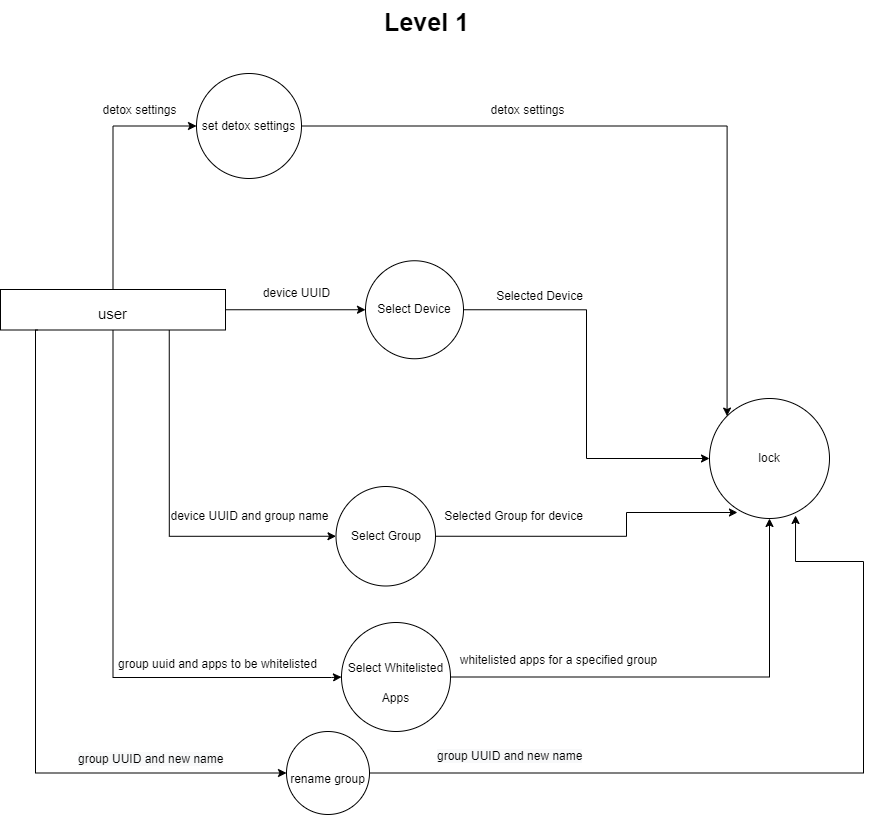

The diagram above was exported from draw.io. Its source (the exported page's mxGraphModel, read from the mxfile embedded in the PNG):
<mxGraphModel dx="852" dy="1614" grid="1" gridSize="10" guides="1" tooltips="1" connect="1" arrows="1" fold="1" page="1" pageScale="1" pageWidth="850" pageHeight="1100" math="0" shadow="0">
  <root>
    <mxCell id="0" />
    <mxCell id="1" parent="0" />
    <mxCell id="CIOa30Awcl93eVPWUvc--82" style="edgeStyle=orthogonalEdgeStyle;rounded=0;orthogonalLoop=1;jettySize=auto;html=1;exitX=0.5;exitY=1;exitDx=0;exitDy=0;entryX=0;entryY=0.5;entryDx=0;entryDy=0;fontSize=12;" parent="1" source="CIOa30Awcl93eVPWUvc--87" target="CIOa30Awcl93eVPWUvc--89" edge="1">
      <mxGeometry relative="1" as="geometry">
        <Array as="points">
          <mxPoint x="197" y="417" />
          <mxPoint x="415" y="417" />
        </Array>
      </mxGeometry>
    </mxCell>
    <mxCell id="CIOa30Awcl93eVPWUvc--84" style="edgeStyle=orthogonalEdgeStyle;rounded=0;orthogonalLoop=1;jettySize=auto;html=1;exitX=0.5;exitY=0;exitDx=0;exitDy=0;entryX=0;entryY=0.5;entryDx=0;entryDy=0;" parent="1" source="CIOa30Awcl93eVPWUvc--87" target="CIOa30Awcl93eVPWUvc--93" edge="1">
      <mxGeometry relative="1" as="geometry" />
    </mxCell>
    <mxCell id="CIOa30Awcl93eVPWUvc--85" style="edgeStyle=orthogonalEdgeStyle;rounded=0;orthogonalLoop=1;jettySize=auto;html=1;exitX=1;exitY=0.5;exitDx=0;exitDy=0;entryX=0;entryY=0.5;entryDx=0;entryDy=0;" parent="1" source="CIOa30Awcl93eVPWUvc--87" target="CIOa30Awcl93eVPWUvc--101" edge="1">
      <mxGeometry relative="1" as="geometry" />
    </mxCell>
    <mxCell id="CIOa30Awcl93eVPWUvc--86" style="edgeStyle=orthogonalEdgeStyle;rounded=0;orthogonalLoop=1;jettySize=auto;html=1;exitX=0.75;exitY=1;exitDx=0;exitDy=0;entryX=0;entryY=0.5;entryDx=0;entryDy=0;" parent="1" source="CIOa30Awcl93eVPWUvc--87" target="CIOa30Awcl93eVPWUvc--105" edge="1">
      <mxGeometry relative="1" as="geometry" />
    </mxCell>
    <mxCell id="CIOa30Awcl93eVPWUvc--87" value="&lt;font style=&quot;font-size: 15px;&quot;&gt;user&lt;/font&gt;" style="rounded=0;whiteSpace=wrap;html=1;fontSize=25;" parent="1" vertex="1">
      <mxGeometry x="84" y="29" width="225" height="40.5" as="geometry" />
    </mxCell>
    <mxCell id="CIOa30Awcl93eVPWUvc--88" style="edgeStyle=orthogonalEdgeStyle;rounded=0;orthogonalLoop=1;jettySize=auto;html=1;exitX=1;exitY=0.5;exitDx=0;exitDy=0;entryX=0.5;entryY=1;entryDx=0;entryDy=0;" parent="1" source="CIOa30Awcl93eVPWUvc--89" target="CIOa30Awcl93eVPWUvc--91" edge="1">
      <mxGeometry relative="1" as="geometry" />
    </mxCell>
    <mxCell id="CIOa30Awcl93eVPWUvc--89" value="&lt;span style=&quot;font-size: 12px;&quot;&gt;Select Whitelisted Apps&lt;/span&gt;" style="ellipse;whiteSpace=wrap;html=1;aspect=fixed;fontSize=25;align=center;" parent="1" vertex="1">
      <mxGeometry x="425" y="362" width="109" height="109" as="geometry" />
    </mxCell>
    <mxCell id="CIOa30Awcl93eVPWUvc--90" value="group uuid and apps to be whitelisted" style="text;html=1;align=center;verticalAlign=middle;resizable=0;points=[];autosize=1;strokeColor=none;fillColor=none;fontSize=12;" parent="1" vertex="1">
      <mxGeometry x="192" y="391" width="217" height="26" as="geometry" />
    </mxCell>
    <mxCell id="CIOa30Awcl93eVPWUvc--91" value="lock" style="ellipse;whiteSpace=wrap;html=1;aspect=fixed;fontSize=12;" parent="1" vertex="1">
      <mxGeometry x="793" y="138" width="120" height="120" as="geometry" />
    </mxCell>
    <mxCell id="CIOa30Awcl93eVPWUvc--92" style="edgeStyle=orthogonalEdgeStyle;rounded=0;orthogonalLoop=1;jettySize=auto;html=1;exitX=1;exitY=0.5;exitDx=0;exitDy=0;entryX=0;entryY=0;entryDx=0;entryDy=0;" parent="1" source="CIOa30Awcl93eVPWUvc--93" target="CIOa30Awcl93eVPWUvc--91" edge="1">
      <mxGeometry relative="1" as="geometry" />
    </mxCell>
    <mxCell id="CIOa30Awcl93eVPWUvc--93" value="set detox settings" style="ellipse;whiteSpace=wrap;html=1;aspect=fixed;fontSize=12;" parent="1" vertex="1">
      <mxGeometry x="280" y="-187" width="105" height="105" as="geometry" />
    </mxCell>
    <mxCell id="CIOa30Awcl93eVPWUvc--94" value="whitelisted apps for a specified group" style="text;html=1;align=center;verticalAlign=middle;resizable=0;points=[];autosize=1;strokeColor=none;fillColor=none;fontSize=12;" parent="1" vertex="1">
      <mxGeometry x="534" y="387" width="215" height="26" as="geometry" />
    </mxCell>
    <mxCell id="CIOa30Awcl93eVPWUvc--97" value="&lt;b&gt;&lt;font style=&quot;font-size: 25px;&quot;&gt;Level 1&lt;/font&gt;&lt;/b&gt;" style="text;html=1;align=center;verticalAlign=middle;resizable=0;points=[];autosize=1;strokeColor=none;fillColor=none;" parent="1" vertex="1">
      <mxGeometry x="458" y="-260" width="103" height="42" as="geometry" />
    </mxCell>
    <mxCell id="CIOa30Awcl93eVPWUvc--99" value="detox settings" style="text;html=1;align=center;verticalAlign=middle;resizable=0;points=[];autosize=1;strokeColor=none;fillColor=none;fontSize=12;" parent="1" vertex="1">
      <mxGeometry x="173" y="-165" width="100" height="30" as="geometry" />
    </mxCell>
    <mxCell id="CIOa30Awcl93eVPWUvc--100" style="edgeStyle=orthogonalEdgeStyle;rounded=0;orthogonalLoop=1;jettySize=auto;html=1;exitX=1;exitY=0.5;exitDx=0;exitDy=0;entryX=0;entryY=0.5;entryDx=0;entryDy=0;" parent="1" source="CIOa30Awcl93eVPWUvc--101" target="CIOa30Awcl93eVPWUvc--91" edge="1">
      <mxGeometry relative="1" as="geometry" />
    </mxCell>
    <mxCell id="CIOa30Awcl93eVPWUvc--101" value="Select Device" style="ellipse;whiteSpace=wrap;html=1;aspect=fixed;fontSize=12;" parent="1" vertex="1">
      <mxGeometry x="449" y="0.25" width="98" height="98" as="geometry" />
    </mxCell>
    <mxCell id="CIOa30Awcl93eVPWUvc--102" value="device UUID" style="text;html=1;align=center;verticalAlign=middle;resizable=0;points=[];autosize=1;strokeColor=none;fillColor=none;fontSize=12;" parent="1" vertex="1">
      <mxGeometry x="337" y="20" width="85" height="26" as="geometry" />
    </mxCell>
    <mxCell id="CIOa30Awcl93eVPWUvc--103" value="Selected Device" style="text;html=1;align=center;verticalAlign=middle;resizable=0;points=[];autosize=1;strokeColor=none;fillColor=none;fontSize=12;" parent="1" vertex="1">
      <mxGeometry x="570" y="23.25" width="105" height="26" as="geometry" />
    </mxCell>
    <mxCell id="CIOa30Awcl93eVPWUvc--104" style="edgeStyle=orthogonalEdgeStyle;rounded=0;orthogonalLoop=1;jettySize=auto;html=1;exitX=1;exitY=0.5;exitDx=0;exitDy=0;entryX=0.233;entryY=0.95;entryDx=0;entryDy=0;entryPerimeter=0;" parent="1" source="CIOa30Awcl93eVPWUvc--105" target="CIOa30Awcl93eVPWUvc--91" edge="1">
      <mxGeometry relative="1" as="geometry">
        <mxPoint x="740" y="270" as="targetPoint" />
        <Array as="points">
          <mxPoint x="710" y="276" />
          <mxPoint x="710" y="252" />
        </Array>
      </mxGeometry>
    </mxCell>
    <mxCell id="CIOa30Awcl93eVPWUvc--105" value="Select Group" style="ellipse;whiteSpace=wrap;html=1;aspect=fixed;fontSize=12;" parent="1" vertex="1">
      <mxGeometry x="419.5" y="226" width="99.5" height="99.5" as="geometry" />
    </mxCell>
    <mxCell id="CIOa30Awcl93eVPWUvc--106" value="&lt;span style=&quot;&quot;&gt;device UUID and group name&lt;/span&gt;" style="text;html=1;align=center;verticalAlign=middle;resizable=0;points=[];autosize=1;strokeColor=none;fillColor=none;fontSize=12;" parent="1" vertex="1">
      <mxGeometry x="242.5" y="241" width="180" height="30" as="geometry" />
    </mxCell>
    <mxCell id="CIOa30Awcl93eVPWUvc--107" value="Selected Group for device" style="text;html=1;align=center;verticalAlign=middle;resizable=0;points=[];autosize=1;strokeColor=none;fillColor=none;fontSize=12;" parent="1" vertex="1">
      <mxGeometry x="518" y="243" width="157" height="26" as="geometry" />
    </mxCell>
    <mxCell id="CIOa30Awcl93eVPWUvc--108" value="detox settings" style="text;html=1;align=center;verticalAlign=middle;resizable=0;points=[];autosize=1;strokeColor=none;fillColor=none;fontSize=12;" parent="1" vertex="1">
      <mxGeometry x="561" y="-165" width="100" height="30" as="geometry" />
    </mxCell>
    <mxCell id="CIOa30Awcl93eVPWUvc--110" style="edgeStyle=orthogonalEdgeStyle;rounded=0;orthogonalLoop=1;jettySize=auto;html=1;entryX=0;entryY=0.5;entryDx=0;entryDy=0;" parent="1" target="CIOa30Awcl93eVPWUvc--112" edge="1">
      <mxGeometry relative="1" as="geometry">
        <mxPoint x="121.33333333333348" y="520.6666666666667" as="targetPoint" />
        <mxPoint x="121" y="69.5" as="sourcePoint" />
        <Array as="points">
          <mxPoint x="119" y="70" />
          <mxPoint x="119" y="513" />
        </Array>
      </mxGeometry>
    </mxCell>
    <mxCell id="CIOa30Awcl93eVPWUvc--111" style="edgeStyle=orthogonalEdgeStyle;rounded=0;orthogonalLoop=1;jettySize=auto;html=1;entryX=0.717;entryY=0.975;entryDx=0;entryDy=0;entryPerimeter=0;" parent="1" source="CIOa30Awcl93eVPWUvc--112" target="CIOa30Awcl93eVPWUvc--91" edge="1">
      <mxGeometry relative="1" as="geometry">
        <mxPoint x="621.0999999999999" y="301.3800000000001" as="targetPoint" />
        <Array as="points">
          <mxPoint x="947" y="513" />
          <mxPoint x="947" y="301" />
          <mxPoint x="879" y="301" />
        </Array>
      </mxGeometry>
    </mxCell>
    <mxCell id="CIOa30Awcl93eVPWUvc--112" value="&lt;span style=&quot;font-size: 12px;&quot;&gt;rename group&lt;/span&gt;" style="ellipse;whiteSpace=wrap;html=1;aspect=fixed;fontSize=25;align=center;" parent="1" vertex="1">
      <mxGeometry x="370" y="471" width="83" height="83" as="geometry" />
    </mxCell>
    <mxCell id="CIOa30Awcl93eVPWUvc--113" value="&lt;span style=&quot;color: rgb(0, 0, 0); font-family: Helvetica; font-size: 12px; font-style: normal; font-variant-ligatures: normal; font-variant-caps: normal; font-weight: 400; letter-spacing: normal; orphans: 2; text-align: center; text-indent: 0px; text-transform: none; widows: 2; word-spacing: 0px; -webkit-text-stroke-width: 0px; background-color: rgb(248, 249, 250); text-decoration-thickness: initial; text-decoration-style: initial; text-decoration-color: initial; float: none; display: inline !important;&quot;&gt;group UUID and new name&lt;/span&gt;" style="text;whiteSpace=wrap;html=1;" parent="1" vertex="1">
      <mxGeometry x="160" y="485" width="164" height="36" as="geometry" />
    </mxCell>
    <mxCell id="CIOa30Awcl93eVPWUvc--114" value="&lt;span style=&quot;color: rgb(0, 0, 0); font-family: Helvetica; font-size: 12px; font-style: normal; font-variant-ligatures: normal; font-variant-caps: normal; font-weight: 400; letter-spacing: normal; orphans: 2; text-align: center; text-indent: 0px; text-transform: none; widows: 2; word-spacing: 0px; -webkit-text-stroke-width: 0px; background-color: rgb(248, 249, 250); text-decoration-thickness: initial; text-decoration-style: initial; text-decoration-color: initial; float: none; display: inline !important;&quot;&gt;group UUID and new name&lt;/span&gt;" style="text;whiteSpace=wrap;html=1;" parent="1" vertex="1">
      <mxGeometry x="519" y="482" width="163" height="36" as="geometry" />
    </mxCell>
  </root>
</mxGraphModel>